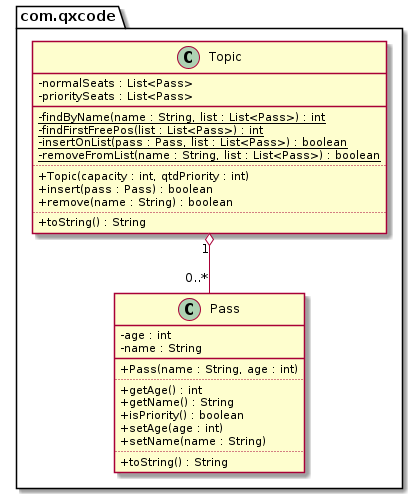

The diagram above was rendered by PlantUML. Its source (embedded in the PNG):
@startuml
skinparam ClassAttributeIconSize 0
package com.qxcode {
  class Pass {
    - age : int
    - name : String
    __
    + Pass(name : String, age : int)
    ..
    + getAge() : int
    + getName() : String
    + isPriority() : boolean
    + setAge(age : int)
    + setName(name : String)
    ..
    + toString() : String
  }
  class Topic {
    - normalSeats : List<Pass>
    - prioritySeats : List<Pass>
    __
    - findByName(name : String, list : List<Pass>) : int {static}
    - findFirstFreePos(list : List<Pass>) : int {static}
    - insertOnList(pass : Pass, list : List<Pass>) : boolean {static}
    - removeFromList(name : String, list : List<Pass>) : boolean {static}
    ..
    + Topic(capacity : int, qtdPriority : int)
    + insert(pass : Pass) : boolean
    + remove(name : String) : boolean
    ..
    + toString() : String
  }
}
Topic "1" o-- "0..*" Pass
@enduml